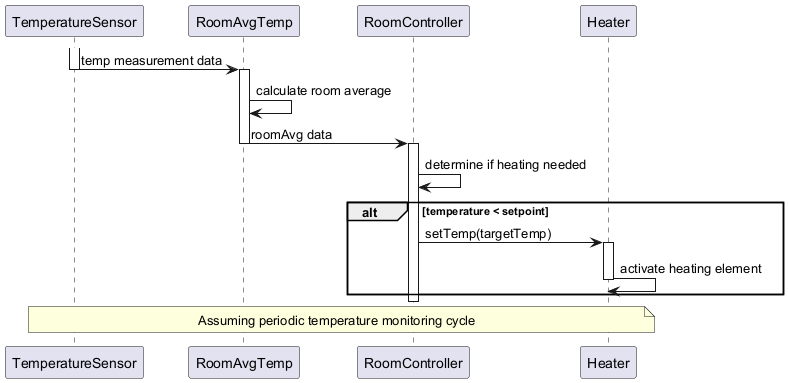

The diagram above was rendered by PlantUML. Its source (embedded in the PNG):
@startuml
participant "TemperatureSensor" as sensor
participant "RoomAvgTemp" as avg
participant "RoomController" as controller
participant "Heater" as heater

activate sensor
sensor -> avg : temp measurement data
deactivate sensor
activate avg
avg -> avg : calculate room average
avg -> controller : roomAvg data
deactivate avg
activate controller
controller -> controller : determine if heating needed
alt temperature < setpoint
  controller -> heater : setTemp(targetTemp)
  activate heater
  heater -> heater : activate heating element
  deactivate heater
end
deactivate controller

note over sensor, heater
  Assuming periodic temperature monitoring cycle
end note
@enduml